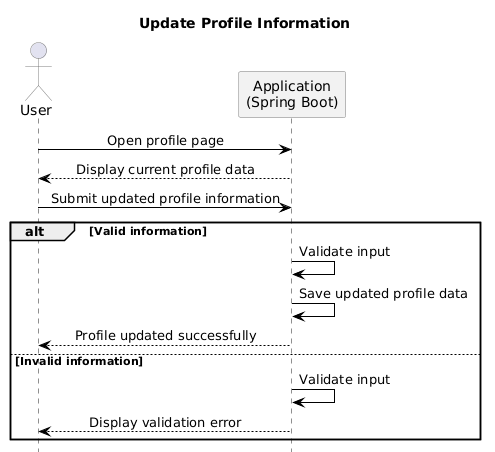

The diagram above was rendered by PlantUML. Its source (embedded in the PNG):
@startuml
title Update Profile Information

hide footbox

skinparam actorStyle stickman
skinparam sequenceMessageAlign center
skinparam shadowing false
skinparam ParticipantBackgroundColor #F2F2F2
skinparam ParticipantBorderColor #777777
skinparam ActorBorderColor #777777
skinparam LifeLineBorderColor #999999
skinparam ArrowColor black

actor "User" as user
participant "Application\n(Spring Boot)" as app

user -> app : Open profile page
app --> user : Display current profile data

user -> app : Submit updated profile information

alt Valid information
    app -> app : Validate input
    app -> app : Save updated profile data
    app --> user : Profile updated successfully
else Invalid information
    app -> app : Validate input
    app --> user : Display validation error
end
@enduml